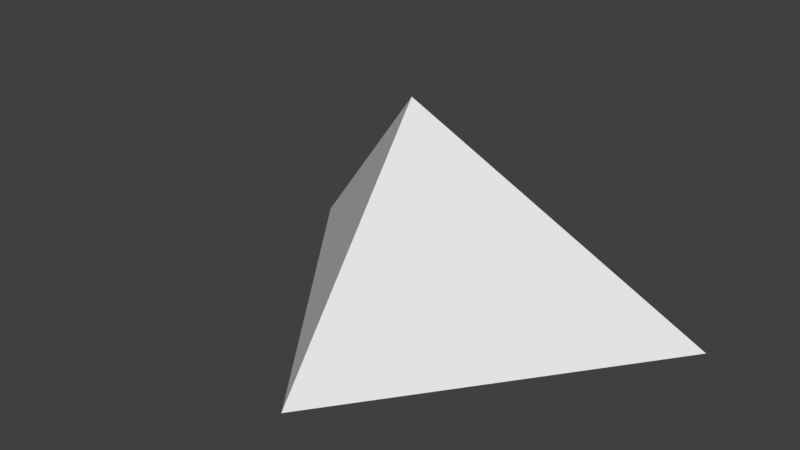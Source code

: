 # Source: main_room_dungeon.blend  (saved by Blender 3.0.42; exported with 4.5.12 LTS)
import bpy
from mathutils import Matrix  # noqa: F401  (used for matrix-valued properties, if any)

bpy.ops.wm.read_factory_settings(use_empty=True)
scene = bpy.context.scene
scene.name = 'Scene'

# ---- collections
col_collection = bpy.data.collections.new('Collection'); scene.collection.children.link(col_collection)

# ---- world
world_world = bpy.data.worlds.new('World'); scene.world = world_world
world_world.use_nodes = True; world_world.node_tree.nodes.clear()
_N = world_world.node_tree.nodes; _L = world_world.node_tree.links
n0 = _N.new('ShaderNodeOutputWorld'); n0.name = 'World Output'; n0.location = (300, 300)
n1 = _N.new('ShaderNodeBackground'); n1.name = 'Background'; n1.location = (10, 300)
n1.inputs[0].default_value = (0.05088, 0.05088, 0.05088, 1.0)
_L.new(n1.outputs[0], n0.inputs[0])
n0.is_active_output = True
world_world.color = (0.05088, 0.05088, 0.05088)
world_world.use_sun_shadow = False
world_world.sun_shadow_jitter_overblur = 0.0

# ---- meshes
me_plane = bpy.data.meshes.new('Plane')
me_plane.from_pydata([(-0.01607, -29.98, -0.01657), (-0.01607, -7.983, 29.88), (-30.02, 10.02, -0.01657), (29.98, 10.02, -0.01657), (9.984, 10.02, 0.9834), (2.984, 10.02, 9.983), (-3.016, 10.02, 9.983), (-10.02, 10.02, 0.9834), (-10.02, 10.02, -0.01657), (9.984, 10.02, -0.01657), (19.87, 6.148, 0.08343), (11.87, 6.148, -0.01657), (11.88, 2.117, -0.01657), (-12.13, 6.162, -0.01657), (-12.12, 2.117, -0.01657), (-20.13, 6.162, -0.01657), (-0.01607, -24.98, -0.01657), (-2.016, -19.98, -0.01657), (1.984, -19.98, -0.01657), (5.984, -5.399, -0.01657), (3.984, -3.399, -0.01657), (3.984, -5.399, -0.01657), (-6.016, -5.399, -0.01657), (-4.016, -3.399, -0.01657), (-4.016, -5.399, -0.01657), (-1.016, -12.4, -0.01657), (0.9839, -12.4, -0.01657), (-0.01607, -10.4, -0.01657), (5.984, -5.399, 21.58), (3.984, -3.399, 22.18), (3.984, -5.399, 25.48), (-6.016, -5.399, 21.58), (-4.016, -3.399, 22.18), (-4.016, -5.399, 25.48), (-1.016, -12.4, 22.08), (0.9839, -12.4, 22.08), (-0.01607, -10.4, 25.58), (9.684, 9.317, 0.9834), (2.684, 3.867, 9.983), (-3.316, 3.767, 9.983), (-9.816, 9.117, 0.9834), (-0.03214, -8.965, -0.03314), (1.768, -5.165, -0.03314), (-1.832, -5.165, -0.03314), (-0.2321, -6.632, 1.767), (-0.01862, -7.032, 1.767), (0.1679, -6.632, 1.767), (-1.632, -5.399, 1.983), (-0.01607, -8.765, 1.983), (1.568, -5.399, 1.983)], [], [(1, 3, 0), (29, 28, 30), (32, 33, 31), (35, 36, 34), (22, 23, 32, 31), (21, 20, 29, 30), (25, 26, 35, 34), (23, 24, 33, 32), (19, 21, 30, 28), (26, 27, 36, 35), (24, 22, 31, 33), (27, 25, 34, 36), (20, 19, 28, 29), (1, 17, 18), (16, 17, 1), (16, 1, 18), (1, 14, 13), (13, 15, 1), (15, 14, 1), (10, 12, 1), (10, 1, 11), (12, 11, 1), (1, 0, 2), (42, 43, 47, 49), (6, 7, 40, 39), (5, 6, 39, 38), (4, 5, 38, 37), (1, 37, 38), (40, 1, 39), (38, 39, 1), (1, 37, 3), (1, 2, 40), (4, 37, 9), (8, 40, 7), (8, 40, 2), (9, 3, 37), (3, 2, 0), (44, 45, 46), (41, 42, 49, 48), (43, 41, 48, 47), (45, 44, 47, 48), (46, 45, 48, 49), (44, 46, 49, 47)])
_uv = me_plane.uv_layers.new(name='UVMap')
_uv.uv.foreach_set('vector', [0.0, 0.0, 0.0, 0.0, 0.0, 0.0, 0.0, 0.0, 0.0, 0.0, 0.0, 0.0, 0.0, 0.0, 0.0, 0.0, 0.0, 0.0, 0.0, 0.0, 0.0, 0.0, 0.0, 0.0, 0.0, 0.0, 0.0, 0.0, 0.0, 0.0, 0.0, 0.0, 0.0, 0.0, 0.0, 0.0, 0.0, 0.0, 0.0, 0.0, 0.0, 0.0, 0.0, 0.0, 0.0, 0.0, 0.0, 0.0, 0.0, 0.0, 0.0, 0.0, 0.0, 0.0, 0.0, 0.0, 0.0, 0.0, 0.0, 0.0, 0.0, 0.0, 0.0, 0.0, 0.0, 0.0, 0.0, 0.0, 0.0, 0.0, 0.0, 0.0, 0.0, 0.0, 0.0, 0.0, 0.0, 0.0, 0.0, 0.0, 0.0, 0.0, 0.0, 0.0, 0.0, 0.0, 0.0, 0.0, 0.0, 0.0, 0.0, 0.0, 0.0, 0.0, 0.0, 0.0, 0.0, 0.0, 0.0, 0.0, 0.0, 0.0, 0.0, 0.0, 0.0, 0.0, 0.0, 0.0, 0.0, 0.0, 0.0, 0.0, 0.0, 0.0, 0.0, 0.0, 0.0, 0.0, 0.0, 0.0, 0.0, 0.0, 0.0, 0.0, 0.0, 0.0, 0.0, 0.0, 0.0, 0.0, 0.0, 0.0, 0.0, 0.0, 0.0, 0.0, 0.0, 0.0, 0.0, 0.0, 0.0, 0.0, 0.0, 0.0, 0.0, 0.0, 0.0, 0.0, 0.0, 0.0, 0.0, 0.0, 0.0, 0.0, 0.0, 0.0, 0.0, 0.0, 0.0, 0.0, 0.0, 0.0, 0.0, 0.0, 0.0, 0.0, 0.0, 0.0, 0.0, 0.0, 0.0, 0.0, 0.0, 0.0, 0.0, 0.0, 0.0, 0.0, 0.0, 0.0, 0.0, 0.0, 0.0, 0.0, 0.0, 0.0, 0.0, 0.0, 0.0, 0.0, 0.0, 0.0, 0.0, 0.0, 0.0, 0.0, 0.0, 0.0, 0.0, 0.0, 0.0, 0.0, 0.0, 0.0, 0.0, 0.0, 0.0, 0.0, 0.0, 0.0, 0.0, 0.0, 0.0, 0.0, 0.0, 0.0, 0.0, 0.0, 0.0, 0.0, 0.0, 0.0, 0.0, 0.0, 0.0, 0.0, 0.0, 0.0, 0.0, 0.0, 0.0, 0.0, 0.0, 0.0, 0.0, 0.0, 0.0, 0.0, 0.0, 0.0, 0.0, 0.0, 0.0, 0.0, 0.0, 0.0, 0.0, 0.0, 0.0, 0.0, 0.0, 0.0, 0.0, 0.0, 0.0, 0.0, 0.0, 0.0, 0.0, 0.0, 0.0, 0.0, 0.0, 0.0, 0.0, 0.0, 0.0, 0.0, 0.0, 0.0, 0.0, 0.0, 0.0, 0.0, 0.0, 0.0, 0.0, 0.0, 0.0, 0.0, 0.0, 0.0, 0.0, 0.0, 0.0, 0.0, 0.0, 0.0, 0.0, 0.0, 0.0, 0.0, 0.0, 0.0])
me_plane.use_remesh_fix_poles = True
me_plane.use_remesh_preserve_attributes = False
me_plane.update()

# ---- objects
ob_plane = bpy.data.objects.new('Plane', me_plane)

# ---- transforms, parenting, visibility, modifiers, constraints
ob_plane.location = (0.1607, -20.17, 0.1657)
ob_plane.scale = (5.0, 5.0, 5.0)

# ---- collection membership
col_collection.objects.link(ob_plane)

# ---- scene / render settings (as saved in the file)
scene.frame_start = 1; scene.frame_end = 250; scene.frame_set(1)
scene.render.engine = 'BLENDER_EEVEE_NEXT'
scene.cycles.sampling_pattern = 'TABULATED_SOBOL'
scene.cycles.use_light_tree = False
scene.view_settings.view_transform = 'Standard'
bpy.context.view_layer.update()

# ---- added for rendering (the .blend has no active camera and no usable light): camera, sun
cam_auto = bpy.data.cameras.new('AutoCamera')
cam_auto.lens = 50.0
cam_auto.sensor_width = 36.0
cam_auto.clip_end = 6338.4
ob_auto_camera = bpy.data.objects.new('AutoCamera', cam_auto)
scene.collection.objects.link(ob_auto_camera)
ob_auto_camera.location = (361.244, -503.483, 363.722)
ob_auto_camera.rotation_euler = (1.09748, -7.21219e-08, 0.694738)
scene.camera = ob_auto_camera
light_auto_sun = bpy.data.lights.new('AutoSun', 'SUN')
light_auto_sun.energy = 3.0
light_auto_sun.angle = 0.0523599
ob_auto_sun = bpy.data.objects.new('AutoSun', light_auto_sun)
scene.collection.objects.link(ob_auto_sun)
ob_auto_sun.rotation_euler = (0.872665, 0.174533, 0.523599)
bpy.context.view_layer.update()
